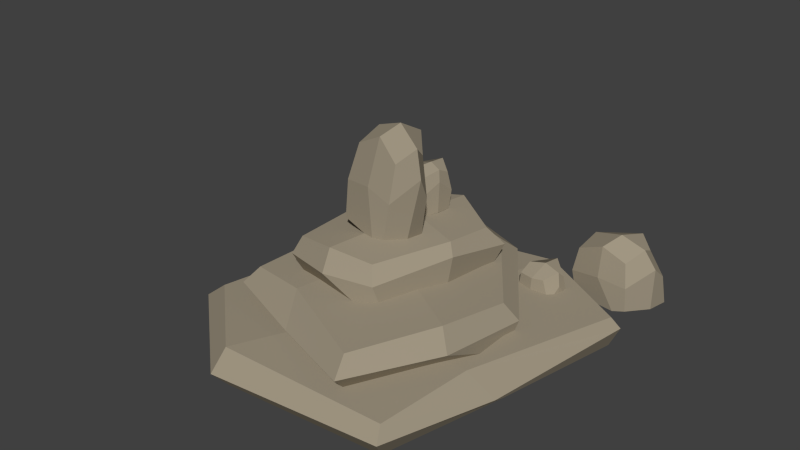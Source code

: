 # Source: rock_set1.blend  (saved by Blender 2.76.0; exported with 4.5.12 LTS)
import bpy
from mathutils import Matrix  # noqa: F401  (used for matrix-valued properties, if any)

bpy.ops.wm.read_factory_settings(use_empty=True)
scene = bpy.context.scene
scene.name = 'Scene'

# ---- collections
col_collection_1 = bpy.data.collections.new('Collection 1'); scene.collection.children.link(col_collection_1)

# ---- materials (node trees are filled in below, after node groups)
mat_rock = bpy.data.materials.new('rock')
mat_rock.alpha_threshold = 0.0
mat_rock.use_transparent_shadow = False
mat_rock.diffuse_color = (0.3552, 0.3061, 0.2252, 1.0)
mat_rock.roughness = 0.5

# ---- material node trees

# ---- world
world_world = bpy.data.worlds.new('World'); scene.world = world_world
world_world.color = (0.05088, 0.05088, 0.05088)
world_world.use_sun_shadow = False
world_world.sun_shadow_jitter_overblur = 0.0
world_world.cycles.sampling_method = 'MANUAL'
world_world.cycles.sample_map_resolution = 256

# ---- meshes
me_cube_104 = bpy.data.meshes.new('Cube.104')
me_cube_104.from_pydata([(2.026, 1.908, -0.5132), (0.937, -2.024, -0.5132), (-1.906, -2.024, -0.5132), (-1.906, 1.908, -0.5268), (0.9885, 1.764, 0.6056), (0.7215, -2.024, 0.6056), (-1.906, -2.024, 0.6056), (-1.906, 1.908, 0.6056), (1.728, 2.128, 0.05105), (0.9101, -2.238, 0.05105), (-2.141, -2.238, 0.05105), (-1.873, 2.699, 0.05105), (1.808, -0.05799, -0.5172), (-1.906, -0.05799, -0.6078), (1.117, 0.1422, 0.7801), (-1.767, 0.4557, 0.7801), (-2.141, -0.05488, -0.03675), (1.845, -0.05488, 0.4336), (0.3375, 2.623, -0.6041), (0.3375, -2.393, -0.5562), (0.3375, 2.316, 0.8709), (-0.4947, -2.393, 0.8709), (0.2993, 3.432, 0.1542), (-0.5394, -2.679, 0.1542), (-0.02995, -0.5363, 1.044), (0.3375, 0.1152, -0.6191)], [], [(25, 19, 2, 13), (24, 15, 6, 21), (17, 14, 5, 9), (23, 21, 6, 10), (16, 15, 7, 11), (22, 18, 3, 11), (20, 22, 11, 7), (13, 16, 11, 3), (19, 23, 10, 2), (12, 17, 9, 1), (0, 8, 17, 12), (2, 10, 16, 13), (10, 6, 15, 16), (8, 4, 14, 17), (20, 7, 15, 24), (18, 25, 13, 3), (0, 12, 25, 18), (4, 20, 24, 14), (1, 9, 23, 19), (4, 8, 22, 20), (8, 0, 18, 22), (9, 5, 21, 23), (14, 24, 21, 5), (12, 1, 19, 25)])
me_cube_104.polygons.foreach_set('use_smooth', [True] * 24)
_k = set([(0, 8), (0, 12), (0, 18), (1, 9), (1, 12), (1, 19), (2, 10), (2, 13), (2, 19), (3, 11), (3, 13), (3, 18), (4, 8), (4, 14), (4, 20), (5, 9), (5, 14), (5, 21), (6, 10), (6, 15), (6, 21), (7, 11), (7, 15), (7, 20), (8, 17), (8, 22), (9, 17), (9, 23), (10, 16), (10, 23), (11, 16), (11, 22), (12, 17), (12, 25), (13, 16), (13, 25), (14, 17), (14, 24), (15, 16), (15, 24), (18, 22), (18, 25), (19, 23), (19, 25), (20, 22), (20, 24), (21, 23), (21, 24)])
me_cube_104.attributes.new('sharp_edge', 'BOOLEAN', 'EDGE').data.foreach_set('value', [ (min(e.vertices), max(e.vertices)) in _k for e in me_cube_104.edges])
me_cube_104.materials.append(mat_rock)
me_cube_104.use_remesh_preserve_volume = False
me_cube_104.use_remesh_preserve_attributes = False
me_cube_104.use_mirror_vertex_groups = False
me_cube_104.update()
me_cube_104.normals_split_custom_set([tuple(v) for v in zip(*[iter([-0.01364, -0.03518, -0.9993, -0.01364, -0.03518, -0.9993, -0.01364, -0.03518, -0.9993, -0.01364, -0.03518, -0.9993, -0.1876, -0.05251, 0.9808, -0.1876, -0.05251, 0.9808, -0.1876, -0.05251, 0.9808, -0.1876, -0.05251, 0.9808, 0.606, -0.2807, 0.7443, 0.606, -0.2807, 0.7443, 0.606, -0.2807, 0.7443, 0.606, -0.2807, 0.7443, -0.2832, -0.8696, 0.4045, -0.2832, -0.8696, 0.4045, -0.2832, -0.8696, 0.4045, -0.2832, -0.8696, 0.4045, -0.9681, 0.03484, 0.2482, -0.9681, 0.03484, 0.2482, -0.9681, 0.03484, 0.2482, -0.9681, 0.03484, 0.2482, -0.2013, 0.6275, -0.7522, -0.2013, 0.6275, -0.7522, -0.2013, 0.6275, -0.7522, -0.2013, 0.6275, -0.7522, -0.2079, 0.5421, 0.8142, -0.2079, 0.5421, 0.8142, -0.2079, 0.5421, 0.8142, -0.2079, 0.5421, 0.8142, -0.9745, 0.06302, -0.2155, -0.9745, 0.06302, -0.2155, -0.9745, 0.06302, -0.2155, -0.9745, 0.06302, -0.2155, -0.1727, -0.8563, -0.4867, -0.1727, -0.8563, -0.4867, -0.1727, -0.8563, -0.4867, -0.1727, -0.8563, -0.4867, 0.9172, -0.3938, -0.06066, 0.9172, -0.3938, -0.06066, 0.9172, -0.3938, -0.06066, 0.9172, -0.3938, -0.06066, 0.9852, -0.008386, 0.1712, 0.9852, -0.008386, 0.1712, 0.9852, -0.008386, 0.1712, 0.9852, -0.008386, 0.1712, -0.9225, -0.01695, -0.3856, -0.9225, -0.01695, -0.3856, -0.9225, -0.01695, -0.3856, -0.9225, -0.01695, -0.3856, -0.9175, 0.01991, 0.3972, -0.9175, 0.01991, 0.3972, -0.9175, 0.01991, 0.3972, -0.9175, 0.01991, 0.3972, 0.5037, 0.1569, 0.8495, 0.5037, 0.1569, 0.8495, 0.5037, 0.1569, 0.8495, 0.5037, 0.1569, 0.8495, -0.1189, 0.08618, 0.9892, -0.1189, 0.08618, 0.9892, -0.1189, 0.08618, 0.9892, -0.1189, 0.08618, 0.9892, -0.02399, 0.02146, -0.9995, -0.02399, 0.02146, -0.9995, -0.02399, 0.02146, -0.9995, -0.02399, 0.02146, -0.9995, 0.06125, 0.001273, -0.9981, 0.06125, 0.001273, -0.9981, 0.06125, 0.001273, -0.9981, 0.06125, 0.001273, -0.9981, 0.278, 0.05966, 0.9587, 0.278, 0.05966, 0.9587, 0.278, 0.05966, 0.9587, 0.278, 0.05966, 0.9587, 0.3628, -0.9258, -0.1061, 0.3628, -0.9258, -0.1061, 0.3628, -0.9258, -0.1061, 0.3628, -0.9258, -0.1061, 0.5031, 0.4132, 0.759, 0.5031, 0.4132, 0.759, 0.5031, 0.4132, 0.759, 0.5031, 0.4132, 0.759, 0.4817, 0.7468, -0.4585, 0.4817, 0.7468, -0.4585, 0.4817, 0.7468, -0.4585, 0.4817, 0.7468, -0.4585, 0.3165, -0.87, 0.3781, 0.3165, -0.87, 0.3781, 0.3165, -0.87, 0.3781, 0.3165, -0.87, 0.3781, 0.2754, -0.1411, 0.9509, 0.2754, -0.1411, 0.9509, 0.2754, -0.1411, 0.9509, 0.2754, -0.1411, 0.9509, 0.07252, -0.02904, -0.9969, 0.07252, -0.02904, -0.9969, 0.07252, -0.02904, -0.9969, 0.07252, -0.02904, -0.9969])] * 3)])
me_cube_093 = bpy.data.meshes.new('Cube.093')
me_cube_093.from_pydata([(2.026, 1.908, -0.5132), (0.937, -2.024, -0.5132), (-1.906, -2.024, -0.5132), (-1.906, 1.908, -0.5268), (1.81, 1.764, 0.6056), (0.7215, -2.024, 0.6056), (-1.906, -2.024, 0.6056), (-1.906, 1.908, 0.6056), (2.225, 2.128, 0.05105), (0.9101, -2.238, 0.05105), (-2.141, -2.238, 0.05105), (-2.141, 2.128, 0.05105), (1.808, -0.05799, -0.5172), (-1.906, -0.05799, -0.6078), (1.738, 0.1422, 0.7801), (-1.767, 0.4557, 0.7801), (-2.141, -0.05488, -0.03675), (1.976, -0.05488, 0.4336), (0.3375, 2.623, -0.6041), (0.3375, -2.393, -0.5562), (0.3375, 2.623, 0.8709), (-0.4947, -2.393, 0.8709), (0.2993, 2.891, 0.1542), (-0.5394, -2.679, 0.1542), (-0.02995, 0.7705, 0.8713), (0.3375, 0.1152, -0.6191)], [], [(25, 19, 2, 13), (24, 15, 6, 21), (17, 14, 5, 9), (23, 21, 6, 10), (16, 15, 7, 11), (22, 18, 3, 11), (20, 22, 11, 7), (13, 16, 11, 3), (19, 23, 10, 2), (12, 17, 9, 1), (0, 8, 17, 12), (2, 10, 16, 13), (10, 6, 15, 16), (8, 4, 14, 17), (20, 7, 15, 24), (18, 25, 13, 3), (0, 12, 25, 18), (4, 20, 24, 14), (1, 9, 23, 19), (4, 8, 22, 20), (8, 0, 18, 22), (9, 5, 21, 23), (14, 24, 21, 5), (12, 1, 19, 25)])
me_cube_093.polygons.foreach_set('use_smooth', [True] * 24)
_k = set([(0, 8), (0, 12), (0, 18), (1, 9), (1, 12), (1, 19), (2, 10), (2, 13), (2, 19), (3, 11), (3, 13), (3, 18), (4, 8), (4, 14), (4, 20), (5, 9), (5, 14), (5, 21), (6, 10), (6, 15), (6, 21), (7, 11), (7, 15), (7, 20), (8, 17), (8, 22), (9, 17), (9, 23), (10, 16), (10, 23), (11, 16), (11, 22), (12, 17), (12, 25), (13, 16), (13, 25), (14, 17), (14, 24), (15, 16), (15, 24), (18, 22), (18, 25), (19, 23), (19, 25), (20, 22), (20, 24), (21, 23), (21, 24)])
me_cube_093.attributes.new('sharp_edge', 'BOOLEAN', 'EDGE').data.foreach_set('value', [ (min(e.vertices), max(e.vertices)) in _k for e in me_cube_093.edges])
me_cube_093.materials.append(mat_rock)
me_cube_093.use_remesh_preserve_volume = False
me_cube_093.use_remesh_preserve_attributes = False
me_cube_093.use_mirror_vertex_groups = False
me_cube_093.update()
me_cube_093.normals_split_custom_set([tuple(v) for v in zip(*[iter([-0.01364, -0.03518, -0.9993, -0.01364, -0.03518, -0.9993, -0.01364, -0.03518, -0.9993, -0.01364, -0.03518, -0.9993, -0.1128, -0.01872, 0.9934, -0.1128, -0.01872, 0.9934, -0.1128, -0.01872, 0.9934, -0.1128, -0.01872, 0.9934, 0.7317, -0.4192, 0.5375, 0.7317, -0.4192, 0.5375, 0.7317, -0.4192, 0.5375, 0.7317, -0.4192, 0.5375, -0.2832, -0.8696, 0.4045, -0.2832, -0.8696, 0.4045, -0.2832, -0.8696, 0.4045, -0.2832, -0.8696, 0.4045, -0.9116, -0.025, 0.4104, -0.9116, -0.025, 0.4104, -0.9116, -0.025, 0.4104, -0.9116, -0.025, 0.4104, -0.2765, 0.8831, -0.379, -0.2765, 0.8831, -0.379, -0.2765, 0.8831, -0.379, -0.2765, 0.8831, -0.379, -0.3044, 0.8656, 0.3976, -0.3044, 0.8656, 0.3976, -0.3044, 0.8656, 0.3976, -0.3044, 0.8656, 0.3976, -0.9242, 0.01553, -0.3816, -0.9242, 0.01553, -0.3816, -0.9242, 0.01553, -0.3816, -0.9242, 0.01553, -0.3816, -0.1727, -0.8563, -0.4867, -0.1727, -0.8563, -0.4867, -0.1727, -0.8563, -0.4867, -0.1727, -0.8563, -0.4867, 0.902, -0.4083, -0.1406, 0.902, -0.4083, -0.1406, 0.902, -0.4083, -0.1406, 0.902, -0.4083, -0.1406, 0.9681, -0.1285, -0.2152, 0.9681, -0.1285, -0.2152, 0.9681, -0.1285, -0.2152, 0.9681, -0.1285, -0.2152, -0.9225, -0.01695, -0.3856, -0.9225, -0.01695, -0.3856, -0.9225, -0.01695, -0.3856, -0.9225, -0.01695, -0.3856, -0.9175, 0.01991, 0.3972, -0.9175, 0.01991, 0.3972, -0.9175, 0.01991, 0.3972, -0.9175, 0.01991, 0.3972, 0.8078, 0.01824, 0.5891, 0.8078, 0.01824, 0.5891, 0.8078, 0.01824, 0.5891, 0.8078, 0.01824, 0.5891, -0.1044, 0.05974, 0.9927, -0.1044, 0.05974, 0.9927, -0.1044, 0.05974, 0.9927, -0.1044, 0.05974, 0.9927, -0.02399, 0.02146, -0.9995, -0.02399, 0.02146, -0.9995, -0.02399, 0.02146, -0.9995, -0.02399, 0.02146, -0.9995, 0.06125, 0.001273, -0.9981, 0.06125, 0.001273, -0.9981, 0.06125, 0.001273, -0.9981, 0.06125, 0.001273, -0.9981, 0.1248, 0.03415, 0.9916, 0.1248, 0.03415, 0.9916, 0.1248, 0.03415, 0.9916, 0.1248, 0.03415, 0.9916, 0.3628, -0.9258, -0.1061, 0.3628, -0.9258, -0.1061, 0.3628, -0.9258, -0.1061, 0.3628, -0.9258, -0.1061, 0.4165, 0.7587, 0.5009, 0.4165, 0.7587, 0.5009, 0.4165, 0.7587, 0.5009, 0.4165, 0.7587, 0.5009, 0.3518, 0.8636, -0.3612, 0.3518, 0.8636, -0.3612, 0.3518, 0.8636, -0.3612, 0.3518, 0.8636, -0.3612, 0.3165, -0.87, 0.3781, 0.3165, -0.87, 0.3781, 0.3165, -0.87, 0.3781, 0.3165, -0.87, 0.3781, 0.1129, -0.06392, 0.9915, 0.1129, -0.06392, 0.9915, 0.1129, -0.06392, 0.9915, 0.1129, -0.06392, 0.9915, 0.07252, -0.02904, -0.9969, 0.07252, -0.02904, -0.9969, 0.07252, -0.02904, -0.9969, 0.07252, -0.02904, -0.9969])] * 3)])
me_cube_090 = bpy.data.meshes.new('Cube.090')
me_cube_090.from_pydata([(2.026, 1.908, -0.5132), (0.937, -2.024, -0.5132), (-1.906, -2.024, -0.5132), (-1.906, 1.908, -0.5268), (0.9885, 1.764, 0.6056), (0.7215, -2.024, 0.6056), (-1.906, -2.024, 0.6056), (-1.906, 1.908, 0.6056), (1.728, 2.128, 0.05105), (0.9101, -2.238, 0.05105), (-2.141, -2.238, 0.05105), (-1.873, 2.699, 0.05105), (1.808, -0.05799, -0.5172), (-1.906, -0.05799, -0.6078), (1.117, 0.1422, 0.7801), (-1.767, 0.4557, 0.7801), (-2.141, -0.05488, -0.03675), (1.845, -0.05488, 0.4336), (0.3375, 2.623, -0.6041), (0.3375, -2.393, -0.5562), (0.3375, 2.316, 0.8709), (-0.4947, -2.393, 0.8709), (0.2993, 3.432, 0.1542), (-0.5394, -2.679, 0.1542), (-0.02995, -0.5363, 1.044), (0.3375, 0.1152, -0.6191)], [], [(25, 19, 2, 13), (24, 15, 6, 21), (17, 14, 5, 9), (23, 21, 6, 10), (16, 15, 7, 11), (22, 18, 3, 11), (20, 22, 11, 7), (13, 16, 11, 3), (19, 23, 10, 2), (12, 17, 9, 1), (0, 8, 17, 12), (2, 10, 16, 13), (10, 6, 15, 16), (8, 4, 14, 17), (20, 7, 15, 24), (18, 25, 13, 3), (0, 12, 25, 18), (4, 20, 24, 14), (1, 9, 23, 19), (4, 8, 22, 20), (8, 0, 18, 22), (9, 5, 21, 23), (14, 24, 21, 5), (12, 1, 19, 25)])
me_cube_090.polygons.foreach_set('use_smooth', [True] * 24)
_k = set([(0, 8), (0, 12), (0, 18), (1, 9), (1, 12), (1, 19), (2, 10), (2, 13), (2, 19), (3, 11), (3, 13), (3, 18), (4, 8), (4, 14), (4, 20), (5, 9), (5, 14), (5, 21), (6, 10), (6, 15), (6, 21), (7, 11), (7, 15), (7, 20), (8, 17), (8, 22), (9, 17), (9, 23), (10, 16), (10, 23), (11, 16), (11, 22), (12, 17), (12, 25), (13, 16), (13, 25), (14, 17), (14, 24), (15, 16), (15, 24), (18, 22), (18, 25), (19, 23), (19, 25), (20, 22), (20, 24), (21, 23), (21, 24)])
me_cube_090.attributes.new('sharp_edge', 'BOOLEAN', 'EDGE').data.foreach_set('value', [ (min(e.vertices), max(e.vertices)) in _k for e in me_cube_090.edges])
me_cube_090.materials.append(mat_rock)
me_cube_090.use_remesh_preserve_volume = False
me_cube_090.use_remesh_preserve_attributes = False
me_cube_090.use_mirror_vertex_groups = False
me_cube_090.update()
me_cube_090.normals_split_custom_set([tuple(v) for v in zip(*[iter([-0.01364, -0.03518, -0.9993, -0.01364, -0.03518, -0.9993, -0.01364, -0.03518, -0.9993, -0.01364, -0.03518, -0.9993, -0.1876, -0.05251, 0.9808, -0.1876, -0.05251, 0.9808, -0.1876, -0.05251, 0.9808, -0.1876, -0.05251, 0.9808, 0.606, -0.2807, 0.7443, 0.606, -0.2807, 0.7443, 0.606, -0.2807, 0.7443, 0.606, -0.2807, 0.7443, -0.2832, -0.8696, 0.4045, -0.2832, -0.8696, 0.4045, -0.2832, -0.8696, 0.4045, -0.2832, -0.8696, 0.4045, -0.9681, 0.03484, 0.2482, -0.9681, 0.03484, 0.2482, -0.9681, 0.03484, 0.2482, -0.9681, 0.03484, 0.2482, -0.2013, 0.6275, -0.7522, -0.2013, 0.6275, -0.7522, -0.2013, 0.6275, -0.7522, -0.2013, 0.6275, -0.7522, -0.2079, 0.5421, 0.8142, -0.2079, 0.5421, 0.8142, -0.2079, 0.5421, 0.8142, -0.2079, 0.5421, 0.8142, -0.9745, 0.06302, -0.2155, -0.9745, 0.06302, -0.2155, -0.9745, 0.06302, -0.2155, -0.9745, 0.06302, -0.2155, -0.1727, -0.8563, -0.4867, -0.1727, -0.8563, -0.4867, -0.1727, -0.8563, -0.4867, -0.1727, -0.8563, -0.4867, 0.9172, -0.3938, -0.06066, 0.9172, -0.3938, -0.06066, 0.9172, -0.3938, -0.06066, 0.9172, -0.3938, -0.06066, 0.9852, -0.008386, 0.1712, 0.9852, -0.008386, 0.1712, 0.9852, -0.008386, 0.1712, 0.9852, -0.008386, 0.1712, -0.9225, -0.01695, -0.3856, -0.9225, -0.01695, -0.3856, -0.9225, -0.01695, -0.3856, -0.9225, -0.01695, -0.3856, -0.9175, 0.01991, 0.3972, -0.9175, 0.01991, 0.3972, -0.9175, 0.01991, 0.3972, -0.9175, 0.01991, 0.3972, 0.5037, 0.1569, 0.8495, 0.5037, 0.1569, 0.8495, 0.5037, 0.1569, 0.8495, 0.5037, 0.1569, 0.8495, -0.1189, 0.08618, 0.9892, -0.1189, 0.08618, 0.9892, -0.1189, 0.08618, 0.9892, -0.1189, 0.08618, 0.9892, -0.02399, 0.02146, -0.9995, -0.02399, 0.02146, -0.9995, -0.02399, 0.02146, -0.9995, -0.02399, 0.02146, -0.9995, 0.06125, 0.001273, -0.9981, 0.06125, 0.001273, -0.9981, 0.06125, 0.001273, -0.9981, 0.06125, 0.001273, -0.9981, 0.278, 0.05966, 0.9587, 0.278, 0.05966, 0.9587, 0.278, 0.05966, 0.9587, 0.278, 0.05966, 0.9587, 0.3628, -0.9258, -0.1061, 0.3628, -0.9258, -0.1061, 0.3628, -0.9258, -0.1061, 0.3628, -0.9258, -0.1061, 0.5031, 0.4132, 0.759, 0.5031, 0.4132, 0.759, 0.5031, 0.4132, 0.759, 0.5031, 0.4132, 0.759, 0.4817, 0.7468, -0.4585, 0.4817, 0.7468, -0.4585, 0.4817, 0.7468, -0.4585, 0.4817, 0.7468, -0.4585, 0.3165, -0.87, 0.3781, 0.3165, -0.87, 0.3781, 0.3165, -0.87, 0.3781, 0.3165, -0.87, 0.3781, 0.2754, -0.1411, 0.9509, 0.2754, -0.1411, 0.9509, 0.2754, -0.1411, 0.9509, 0.2754, -0.1411, 0.9509, 0.07252, -0.02904, -0.9969, 0.07252, -0.02904, -0.9969, 0.07252, -0.02904, -0.9969, 0.07252, -0.02904, -0.9969])] * 3)])
me_cube_092 = bpy.data.meshes.new('Cube.092')
me_cube_092.from_pydata([(2.026, 1.908, -0.5132), (0.937, -2.024, -0.5132), (-1.906, -2.024, -0.5132), (-1.906, 1.908, -0.5268), (1.81, 1.764, 0.6056), (0.7215, -2.024, 0.6056), (-1.906, -2.024, 0.6056), (-1.906, 1.908, 0.6056), (2.225, 2.128, 0.05105), (1.508, -2.238, 0.05105), (-2.141, -2.238, 0.05105), (-2.141, 2.128, 0.05105), (1.808, -0.05799, -0.5172), (-1.906, -0.05799, -0.6078), (1.738, 0.1422, 0.7801), (-1.767, 0.4557, 0.7801), (-2.141, -0.05488, -0.03675), (1.976, -0.05488, 0.4336), (0.3375, 2.623, -0.6041), (0.3375, -2.393, -0.5562), (0.3375, 3.721, 0.8709), (-0.4947, -2.393, 0.5842), (0.2993, 3.988, 0.1542), (-0.5394, -2.679, 0.1542), (-0.02995, 0.7705, 0.8713), (0.3375, 0.1152, -0.6191)], [], [(25, 19, 2, 13), (24, 15, 6, 21), (17, 14, 5, 9), (23, 21, 6, 10), (16, 15, 7, 11), (22, 18, 3, 11), (20, 22, 11, 7), (13, 16, 11, 3), (19, 23, 10, 2), (12, 17, 9, 1), (0, 8, 17, 12), (2, 10, 16, 13), (10, 6, 15, 16), (8, 4, 14, 17), (20, 7, 15, 24), (18, 25, 13, 3), (0, 12, 25, 18), (4, 20, 24, 14), (1, 9, 23, 19), (4, 8, 22, 20), (8, 0, 18, 22), (9, 5, 21, 23), (14, 24, 21, 5), (12, 1, 19, 25)])
me_cube_092.polygons.foreach_set('use_smooth', [True] * 24)
_k = set([(0, 8), (0, 12), (0, 18), (1, 9), (1, 12), (1, 19), (2, 10), (2, 13), (2, 19), (3, 11), (3, 13), (3, 18), (4, 8), (4, 14), (4, 20), (5, 9), (5, 14), (5, 21), (6, 10), (6, 15), (6, 21), (7, 11), (7, 15), (7, 20), (8, 17), (8, 22), (9, 17), (9, 23), (10, 16), (10, 23), (11, 16), (11, 22), (12, 17), (12, 25), (13, 16), (13, 25), (14, 17), (14, 24), (15, 16), (15, 24), (18, 22), (18, 25), (19, 23), (19, 25), (20, 22), (20, 24), (21, 23), (21, 24)])
me_cube_092.attributes.new('sharp_edge', 'BOOLEAN', 'EDGE').data.foreach_set('value', [ (min(e.vertices), max(e.vertices)) in _k for e in me_cube_092.edges])
me_cube_092.materials.append(mat_rock)
me_cube_092.use_remesh_preserve_volume = False
me_cube_092.use_remesh_preserve_attributes = False
me_cube_092.use_mirror_vertex_groups = False
me_cube_092.update()
me_cube_092.normals_split_custom_set([tuple(v) for v in zip(*[iter([-0.01364, -0.03518, -0.9993, -0.01364, -0.03518, -0.9993, -0.01364, -0.03518, -0.9993, -0.01364, -0.03518, -0.9993, -0.02346, -0.07901, 0.9966, -0.02346, -0.07901, 0.9966, -0.02346, -0.07901, 0.9966, -0.02346, -0.07901, 0.9966, 0.5632, -0.2913, 0.7733, 0.5632, -0.2913, 0.7733, 0.5632, -0.2913, 0.7733, 0.5632, -0.2913, 0.7733, -0.2383, -0.8368, 0.4929, -0.2383, -0.8368, 0.4929, -0.2383, -0.8368, 0.4929, -0.2383, -0.8368, 0.4929, -0.9116, -0.025, 0.4104, -0.9116, -0.025, 0.4104, -0.9116, -0.025, 0.4104, -0.9116, -0.025, 0.4104, -0.3144, 0.5795, -0.7519, -0.3144, 0.5795, -0.7519, -0.3144, 0.5795, -0.7519, -0.3144, 0.5795, -0.7519, -0.5854, 0.7068, 0.3971, -0.5854, 0.7068, 0.3971, -0.5854, 0.7068, 0.3971, -0.5854, 0.7068, 0.3971, -0.9242, 0.01553, -0.3816, -0.9242, 0.01553, -0.3816, -0.9242, 0.01553, -0.3816, -0.9242, 0.01553, -0.3816, -0.1727, -0.8563, -0.4867, -0.1727, -0.8563, -0.4867, -0.1727, -0.8563, -0.4867, -0.1727, -0.8563, -0.4867, 0.86, -0.2363, -0.4523, 0.86, -0.2363, -0.4523, 0.86, -0.2363, -0.4523, 0.86, -0.2363, -0.4523, 0.9681, -0.1285, -0.2152, 0.9681, -0.1285, -0.2152, 0.9681, -0.1285, -0.2152, 0.9681, -0.1285, -0.2152, -0.9225, -0.01695, -0.3856, -0.9225, -0.01695, -0.3856, -0.9225, -0.01695, -0.3856, -0.9225, -0.01695, -0.3856, -0.9175, 0.01991, 0.3972, -0.9175, 0.01991, 0.3972, -0.9175, 0.01991, 0.3972, -0.9175, 0.01991, 0.3972, 0.8078, 0.01824, 0.5891, 0.8078, 0.01824, 0.5891, 0.8078, 0.01824, 0.5891, 0.8078, 0.01824, 0.5891, -0.1131, 0.0453, 0.9925, -0.1131, 0.0453, 0.9925, -0.1131, 0.0453, 0.9925, -0.1131, 0.0453, 0.9925, -0.02399, 0.02146, -0.9995, -0.02399, 0.02146, -0.9995, -0.02399, 0.02146, -0.9995, -0.02399, 0.02146, -0.9995, 0.06125, 0.001273, -0.9981, 0.06125, 0.001273, -0.9981, 0.06125, 0.001273, -0.9981, 0.06125, 0.001273, -0.9981, 0.1294, 0.02549, 0.9913, 0.1294, 0.02549, 0.9913, 0.1294, 0.02549, 0.9913, 0.1294, 0.02549, 0.9913, 0.2735, -0.9159, -0.2938, 0.2735, -0.9159, -0.2938, 0.2735, -0.9159, -0.2938, 0.2735, -0.9159, -0.2938, 0.6783, 0.5576, 0.4786, 0.6783, 0.5576, 0.4786, 0.6783, 0.5576, 0.4786, 0.6783, 0.5576, 0.4786, 0.3989, 0.5633, -0.7236, 0.3989, 0.5633, -0.7236, 0.3989, 0.5633, -0.7236, 0.3989, 0.5633, -0.7236, 0.212, -0.7975, 0.5649, 0.212, -0.7975, 0.5649, 0.212, -0.7975, 0.5649, 0.212, -0.7975, 0.5649, 0.01543, -0.09053, 0.9958, 0.01543, -0.09053, 0.9958, 0.01543, -0.09053, 0.9958, 0.01543, -0.09053, 0.9958, 0.07252, -0.02904, -0.9969, 0.07252, -0.02904, -0.9969, 0.07252, -0.02904, -0.9969, 0.07252, -0.02904, -0.9969])] * 3)])
me_cube_046 = bpy.data.meshes.new('Cube.046')
me_cube_046.from_pydata([(2.026, 1.908, -0.5132), (0.937, -2.024, -0.5132), (-1.906, -2.024, -0.5132), (-1.906, 1.908, -0.5268), (1.81, 1.764, 0.6056), (0.7215, -2.024, 0.6056), (-1.906, -2.024, 0.6056), (-1.906, 1.908, 0.6056), (2.225, 2.128, 0.05105), (0.9101, -2.238, 0.05105), (-2.141, -2.238, 0.05105), (-2.141, 2.128, 0.05105), (1.808, -0.05799, -0.5172), (-1.906, -0.05799, -0.6078), (1.738, 0.1422, 0.7801), (-1.767, 0.4557, 0.7801), (-2.141, -0.05488, -0.03675), (1.976, -0.05488, 0.4336), (0.3375, 2.623, -0.6041), (0.3375, -2.393, -0.5562), (0.3375, 2.623, 0.8709), (-0.4947, -2.393, 0.8709), (0.2993, 2.891, 0.1542), (-0.5394, -2.679, 0.1542), (-0.02995, 0.7705, 0.8713), (0.3375, 0.1152, -0.6191)], [], [(25, 19, 2, 13), (24, 15, 6, 21), (17, 14, 5, 9), (23, 21, 6, 10), (16, 15, 7, 11), (22, 18, 3, 11), (20, 22, 11, 7), (13, 16, 11, 3), (19, 23, 10, 2), (12, 17, 9, 1), (0, 8, 17, 12), (2, 10, 16, 13), (10, 6, 15, 16), (8, 4, 14, 17), (20, 7, 15, 24), (18, 25, 13, 3), (0, 12, 25, 18), (4, 20, 24, 14), (1, 9, 23, 19), (4, 8, 22, 20), (8, 0, 18, 22), (9, 5, 21, 23), (14, 24, 21, 5), (12, 1, 19, 25)])
me_cube_046.polygons.foreach_set('use_smooth', [True] * 24)
_k = set([(0, 8), (0, 12), (0, 18), (1, 9), (1, 12), (1, 19), (2, 10), (2, 13), (2, 19), (3, 11), (3, 13), (3, 18), (4, 8), (4, 14), (4, 20), (5, 9), (5, 14), (5, 21), (6, 10), (6, 15), (6, 21), (7, 11), (7, 15), (7, 20), (8, 17), (8, 22), (9, 17), (9, 23), (10, 16), (10, 23), (11, 16), (11, 22), (12, 17), (12, 25), (13, 16), (13, 25), (14, 17), (14, 24), (15, 16), (15, 24), (18, 22), (18, 25), (19, 23), (19, 25), (20, 22), (20, 24), (21, 23), (21, 24)])
me_cube_046.attributes.new('sharp_edge', 'BOOLEAN', 'EDGE').data.foreach_set('value', [ (min(e.vertices), max(e.vertices)) in _k for e in me_cube_046.edges])
me_cube_046.materials.append(mat_rock)
me_cube_046.use_remesh_preserve_volume = False
me_cube_046.use_remesh_preserve_attributes = False
me_cube_046.use_mirror_vertex_groups = False
me_cube_046.update()
me_cube_046.normals_split_custom_set([tuple(v) for v in zip(*[iter([-0.01364, -0.03518, -0.9993, -0.01364, -0.03518, -0.9993, -0.01364, -0.03518, -0.9993, -0.01364, -0.03518, -0.9993, -0.1128, -0.01872, 0.9934, -0.1128, -0.01872, 0.9934, -0.1128, -0.01872, 0.9934, -0.1128, -0.01872, 0.9934, 0.7317, -0.4192, 0.5375, 0.7317, -0.4192, 0.5375, 0.7317, -0.4192, 0.5375, 0.7317, -0.4192, 0.5375, -0.2832, -0.8696, 0.4045, -0.2832, -0.8696, 0.4045, -0.2832, -0.8696, 0.4045, -0.2832, -0.8696, 0.4045, -0.9116, -0.025, 0.4104, -0.9116, -0.025, 0.4104, -0.9116, -0.025, 0.4104, -0.9116, -0.025, 0.4104, -0.2765, 0.8831, -0.379, -0.2765, 0.8831, -0.379, -0.2765, 0.8831, -0.379, -0.2765, 0.8831, -0.379, -0.3044, 0.8656, 0.3976, -0.3044, 0.8656, 0.3976, -0.3044, 0.8656, 0.3976, -0.3044, 0.8656, 0.3976, -0.9242, 0.01553, -0.3816, -0.9242, 0.01553, -0.3816, -0.9242, 0.01553, -0.3816, -0.9242, 0.01553, -0.3816, -0.1727, -0.8563, -0.4867, -0.1727, -0.8563, -0.4867, -0.1727, -0.8563, -0.4867, -0.1727, -0.8563, -0.4867, 0.902, -0.4083, -0.1406, 0.902, -0.4083, -0.1406, 0.902, -0.4083, -0.1406, 0.902, -0.4083, -0.1406, 0.9681, -0.1285, -0.2152, 0.9681, -0.1285, -0.2152, 0.9681, -0.1285, -0.2152, 0.9681, -0.1285, -0.2152, -0.9225, -0.01695, -0.3856, -0.9225, -0.01695, -0.3856, -0.9225, -0.01695, -0.3856, -0.9225, -0.01695, -0.3856, -0.9175, 0.01991, 0.3972, -0.9175, 0.01991, 0.3972, -0.9175, 0.01991, 0.3972, -0.9175, 0.01991, 0.3972, 0.8078, 0.01824, 0.5891, 0.8078, 0.01824, 0.5891, 0.8078, 0.01824, 0.5891, 0.8078, 0.01824, 0.5891, -0.1044, 0.05974, 0.9927, -0.1044, 0.05974, 0.9927, -0.1044, 0.05974, 0.9927, -0.1044, 0.05974, 0.9927, -0.02399, 0.02146, -0.9995, -0.02399, 0.02146, -0.9995, -0.02399, 0.02146, -0.9995, -0.02399, 0.02146, -0.9995, 0.06125, 0.001273, -0.9981, 0.06125, 0.001273, -0.9981, 0.06125, 0.001273, -0.9981, 0.06125, 0.001273, -0.9981, 0.1248, 0.03415, 0.9916, 0.1248, 0.03415, 0.9916, 0.1248, 0.03415, 0.9916, 0.1248, 0.03415, 0.9916, 0.3628, -0.9258, -0.1061, 0.3628, -0.9258, -0.1061, 0.3628, -0.9258, -0.1061, 0.3628, -0.9258, -0.1061, 0.4165, 0.7587, 0.5009, 0.4165, 0.7587, 0.5009, 0.4165, 0.7587, 0.5009, 0.4165, 0.7587, 0.5009, 0.3518, 0.8636, -0.3612, 0.3518, 0.8636, -0.3612, 0.3518, 0.8636, -0.3612, 0.3518, 0.8636, -0.3612, 0.3165, -0.87, 0.3781, 0.3165, -0.87, 0.3781, 0.3165, -0.87, 0.3781, 0.3165, -0.87, 0.3781, 0.1129, -0.06392, 0.9915, 0.1129, -0.06392, 0.9915, 0.1129, -0.06392, 0.9915, 0.1129, -0.06392, 0.9915, 0.07252, -0.02904, -0.9969, 0.07252, -0.02904, -0.9969, 0.07252, -0.02904, -0.9969, 0.07252, -0.02904, -0.9969])] * 3)])
me_cube_089 = bpy.data.meshes.new('Cube.089')
me_cube_089.from_pydata([(2.026, 1.908, -0.5132), (0.937, -2.024, -0.5132), (-1.906, -2.024, -0.5132), (-1.906, 1.908, -0.5268), (1.81, 1.764, 0.6056), (0.7215, -2.024, 0.6056), (-1.906, -2.024, 0.6056), (-1.906, 1.908, 0.6056), (2.225, 2.128, 0.05105), (0.9101, -2.238, 0.05105), (-2.141, -2.238, 0.05105), (-2.141, 2.128, 0.05105), (1.808, -0.05799, -0.5172), (-1.906, -0.05799, -0.6078), (1.738, 0.1422, 0.7801), (-1.767, 0.4557, 0.7801), (-2.141, -0.05488, -0.03675), (1.976, -0.05488, 0.4336), (0.3375, 2.623, -0.6041), (0.3375, -2.393, -0.5562), (0.3375, 2.623, 0.8709), (-0.4947, -2.393, 0.8709), (0.2993, 2.891, 0.1542), (-0.5394, -2.679, 0.1542), (-0.02995, 0.7705, 0.8713), (0.3375, 0.1152, -0.6191)], [], [(25, 19, 2, 13), (24, 15, 6, 21), (17, 14, 5, 9), (23, 21, 6, 10), (16, 15, 7, 11), (22, 18, 3, 11), (20, 22, 11, 7), (13, 16, 11, 3), (19, 23, 10, 2), (12, 17, 9, 1), (0, 8, 17, 12), (2, 10, 16, 13), (10, 6, 15, 16), (8, 4, 14, 17), (20, 7, 15, 24), (18, 25, 13, 3), (0, 12, 25, 18), (4, 20, 24, 14), (1, 9, 23, 19), (4, 8, 22, 20), (8, 0, 18, 22), (9, 5, 21, 23), (14, 24, 21, 5), (12, 1, 19, 25)])
me_cube_089.polygons.foreach_set('use_smooth', [True] * 24)
_k = set([(0, 8), (0, 12), (0, 18), (1, 9), (1, 12), (1, 19), (2, 10), (2, 13), (2, 19), (3, 11), (3, 13), (3, 18), (4, 8), (4, 14), (4, 20), (5, 9), (5, 14), (5, 21), (6, 10), (6, 15), (6, 21), (7, 11), (7, 15), (7, 20), (8, 17), (8, 22), (9, 17), (9, 23), (10, 16), (10, 23), (11, 16), (11, 22), (12, 17), (12, 25), (13, 16), (13, 25), (14, 17), (14, 24), (15, 16), (15, 24), (18, 22), (18, 25), (19, 23), (19, 25), (20, 22), (20, 24), (21, 23), (21, 24)])
me_cube_089.attributes.new('sharp_edge', 'BOOLEAN', 'EDGE').data.foreach_set('value', [ (min(e.vertices), max(e.vertices)) in _k for e in me_cube_089.edges])
me_cube_089.materials.append(mat_rock)
me_cube_089.use_remesh_preserve_volume = False
me_cube_089.use_remesh_preserve_attributes = False
me_cube_089.use_mirror_vertex_groups = False
me_cube_089.update()
me_cube_089.normals_split_custom_set([tuple(v) for v in zip(*[iter([-0.01364, -0.03518, -0.9993, -0.01364, -0.03518, -0.9993, -0.01364, -0.03518, -0.9993, -0.01364, -0.03518, -0.9993, -0.1128, -0.01872, 0.9934, -0.1128, -0.01872, 0.9934, -0.1128, -0.01872, 0.9934, -0.1128, -0.01872, 0.9934, 0.7317, -0.4192, 0.5375, 0.7317, -0.4192, 0.5375, 0.7317, -0.4192, 0.5375, 0.7317, -0.4192, 0.5375, -0.2832, -0.8696, 0.4045, -0.2832, -0.8696, 0.4045, -0.2832, -0.8696, 0.4045, -0.2832, -0.8696, 0.4045, -0.9116, -0.025, 0.4104, -0.9116, -0.025, 0.4104, -0.9116, -0.025, 0.4104, -0.9116, -0.025, 0.4104, -0.2765, 0.8831, -0.379, -0.2765, 0.8831, -0.379, -0.2765, 0.8831, -0.379, -0.2765, 0.8831, -0.379, -0.3044, 0.8656, 0.3976, -0.3044, 0.8656, 0.3976, -0.3044, 0.8656, 0.3976, -0.3044, 0.8656, 0.3976, -0.9242, 0.01553, -0.3816, -0.9242, 0.01553, -0.3816, -0.9242, 0.01553, -0.3816, -0.9242, 0.01553, -0.3816, -0.1727, -0.8563, -0.4867, -0.1727, -0.8563, -0.4867, -0.1727, -0.8563, -0.4867, -0.1727, -0.8563, -0.4867, 0.902, -0.4083, -0.1406, 0.902, -0.4083, -0.1406, 0.902, -0.4083, -0.1406, 0.902, -0.4083, -0.1406, 0.9681, -0.1285, -0.2152, 0.9681, -0.1285, -0.2152, 0.9681, -0.1285, -0.2152, 0.9681, -0.1285, -0.2152, -0.9225, -0.01695, -0.3856, -0.9225, -0.01695, -0.3856, -0.9225, -0.01695, -0.3856, -0.9225, -0.01695, -0.3856, -0.9175, 0.01991, 0.3972, -0.9175, 0.01991, 0.3972, -0.9175, 0.01991, 0.3972, -0.9175, 0.01991, 0.3972, 0.8078, 0.01824, 0.5891, 0.8078, 0.01824, 0.5891, 0.8078, 0.01824, 0.5891, 0.8078, 0.01824, 0.5891, -0.1044, 0.05974, 0.9927, -0.1044, 0.05974, 0.9927, -0.1044, 0.05974, 0.9927, -0.1044, 0.05974, 0.9927, -0.02399, 0.02146, -0.9995, -0.02399, 0.02146, -0.9995, -0.02399, 0.02146, -0.9995, -0.02399, 0.02146, -0.9995, 0.06125, 0.001273, -0.9981, 0.06125, 0.001273, -0.9981, 0.06125, 0.001273, -0.9981, 0.06125, 0.001273, -0.9981, 0.1248, 0.03415, 0.9916, 0.1248, 0.03415, 0.9916, 0.1248, 0.03415, 0.9916, 0.1248, 0.03415, 0.9916, 0.3628, -0.9258, -0.1061, 0.3628, -0.9258, -0.1061, 0.3628, -0.9258, -0.1061, 0.3628, -0.9258, -0.1061, 0.4165, 0.7587, 0.5009, 0.4165, 0.7587, 0.5009, 0.4165, 0.7587, 0.5009, 0.4165, 0.7587, 0.5009, 0.3518, 0.8636, -0.3612, 0.3518, 0.8636, -0.3612, 0.3518, 0.8636, -0.3612, 0.3518, 0.8636, -0.3612, 0.3165, -0.87, 0.3781, 0.3165, -0.87, 0.3781, 0.3165, -0.87, 0.3781, 0.3165, -0.87, 0.3781, 0.1129, -0.06392, 0.9915, 0.1129, -0.06392, 0.9915, 0.1129, -0.06392, 0.9915, 0.1129, -0.06392, 0.9915, 0.07252, -0.02904, -0.9969, 0.07252, -0.02904, -0.9969, 0.07252, -0.02904, -0.9969, 0.07252, -0.02904, -0.9969])] * 3)])
me_cube_045 = bpy.data.meshes.new('Cube.045')
me_cube_045.from_pydata([(2.026, 1.908, -0.5132), (0.937, -2.024, -0.5132), (-1.906, -2.024, -0.5132), (-1.906, 1.908, -0.5268), (1.81, 1.764, 0.6056), (0.7215, -2.024, 0.6056), (-1.906, -2.024, 0.6056), (-1.906, 1.908, 0.6056), (2.043, 1.908, 0.05105), (0.9101, -2.238, 0.05105), (-1.95, -2.191, 0.05105), (-1.986, 2.032, 0.05105), (1.808, -0.05799, -0.5172), (-1.906, -0.05799, -0.6078), (1.738, 0.1422, 0.7801), (-1.767, 0.4557, 0.7801), (-2.101, 0.2656, -0.03675), (1.976, -0.05488, 0.4336), (0.3375, 2.623, -0.6041), (0.3375, -2.393, -0.5562), (0.3375, 2.623, 0.8709), (-0.4947, -2.393, 0.8709), (0.2993, 2.891, 0.1542), (-0.5608, -2.579, 0.1542), (-0.02995, 0.7705, 0.8713), (0.3375, 0.1152, -0.6191)], [], [(25, 19, 2, 13), (24, 15, 6, 21), (17, 14, 5, 9), (23, 21, 6, 10), (16, 15, 7, 11), (22, 18, 3, 11), (20, 22, 11, 7), (13, 16, 11, 3), (19, 23, 10, 2), (12, 17, 9, 1), (0, 8, 17, 12), (2, 10, 16, 13), (10, 6, 15, 16), (8, 4, 14, 17), (20, 7, 15, 24), (18, 25, 13, 3), (0, 12, 25, 18), (4, 20, 24, 14), (1, 9, 23, 19), (4, 8, 22, 20), (8, 0, 18, 22), (9, 5, 21, 23), (14, 24, 21, 5), (12, 1, 19, 25)])
me_cube_045.polygons.foreach_set('use_smooth', [True] * 24)
_k = set([(0, 8), (0, 12), (0, 18), (1, 9), (1, 12), (1, 19), (2, 10), (2, 13), (2, 19), (3, 11), (3, 13), (3, 18), (4, 8), (4, 14), (4, 20), (5, 9), (5, 14), (5, 21), (6, 10), (6, 15), (6, 21), (7, 11), (7, 15), (7, 20), (8, 17), (8, 22), (9, 17), (9, 23), (10, 16), (10, 23), (11, 16), (11, 22), (12, 17), (12, 25), (13, 16), (13, 25), (14, 17), (14, 24), (15, 16), (15, 24), (18, 22), (18, 25), (19, 23), (19, 25), (20, 22), (20, 24), (21, 23), (21, 24)])
me_cube_045.attributes.new('sharp_edge', 'BOOLEAN', 'EDGE').data.foreach_set('value', [ (min(e.vertices), max(e.vertices)) in _k for e in me_cube_045.edges])
me_cube_045.materials.append(mat_rock)
me_cube_045.use_remesh_preserve_volume = False
me_cube_045.use_remesh_preserve_attributes = False
me_cube_045.use_mirror_vertex_groups = False
me_cube_045.update()
me_cube_045.normals_split_custom_set([tuple(v) for v in zip(*[iter([-0.01364, -0.03518, -0.9993, -0.01364, -0.03518, -0.9993, -0.01364, -0.03518, -0.9993, -0.01364, -0.03518, -0.9993, -0.1128, -0.01872, 0.9934, -0.1128, -0.01872, 0.9934, -0.1128, -0.01872, 0.9934, -0.1128, -0.01872, 0.9934, 0.7317, -0.4192, 0.5375, 0.7317, -0.4192, 0.5375, 0.7317, -0.4192, 0.5375, 0.7317, -0.4192, 0.5375, -0.2845, -0.9171, 0.2792, -0.2845, -0.9171, 0.2792, -0.2845, -0.9171, 0.2792, -0.2845, -0.9171, 0.2792, -0.9575, 0.0005594, 0.2885, -0.9575, 0.0005594, 0.2885, -0.9575, 0.0005594, 0.2885, -0.9575, 0.0005594, 0.2885, -0.3124, 0.9038, -0.2924, -0.3124, 0.9038, -0.2924, -0.3124, 0.9038, -0.2924, -0.3124, 0.9038, -0.2924, -0.3347, 0.8914, 0.3056, -0.3347, 0.8914, 0.3056, -0.3347, 0.8914, 0.3056, -0.3347, 0.8914, 0.3056, -0.9681, 0.04088, -0.2473, -0.9681, 0.04088, -0.2473, -0.9681, 0.04088, -0.2473, -0.9681, 0.04088, -0.2473, -0.1821, -0.9047, -0.3851, -0.1821, -0.9047, -0.3851, -0.1821, -0.9047, -0.3851, -0.1821, -0.9047, -0.3851, 0.902, -0.4083, -0.1406, 0.902, -0.4083, -0.1406, 0.902, -0.4083, -0.1406, 0.902, -0.4083, -0.1406, 0.9892, -0.08336, -0.1204, 0.9892, -0.08336, -0.1204, 0.9892, -0.08336, -0.1204, 0.9892, -0.08336, -0.1204, -0.9789, -0.04153, -0.2001, -0.9789, -0.04153, -0.2001, -0.9789, -0.04153, -0.2001, -0.9789, -0.04153, -0.2001, -0.9637, -0.006957, 0.267, -0.9637, -0.006957, 0.267, -0.9637, -0.006957, 0.267, -0.9637, -0.006957, 0.267, 0.8863, 0.03748, 0.4616, 0.8863, 0.03748, 0.4616, 0.8863, 0.03748, 0.4616, 0.8863, 0.03748, 0.4616, -0.1044, 0.05974, 0.9927, -0.1044, 0.05974, 0.9927, -0.1044, 0.05974, 0.9927, -0.1044, 0.05974, 0.9927, -0.02399, 0.02146, -0.9995, -0.02399, 0.02146, -0.9995, -0.02399, 0.02146, -0.9995, -0.02399, 0.02146, -0.9995, 0.06125, 0.001273, -0.9981, 0.06125, 0.001273, -0.9981, 0.06125, 0.001273, -0.9981, 0.06125, 0.001273, -0.9981, 0.1248, 0.03415, 0.9916, 0.1248, 0.03415, 0.9916, 0.1248, 0.03415, 0.9916, 0.1248, 0.03415, 0.9916, 0.3219, -0.9447, -0.06278, 0.3219, -0.9447, -0.06278, 0.3219, -0.9447, -0.06278, 0.3219, -0.9447, -0.06278, 0.497, 0.8003, 0.3355, 0.497, 0.8003, 0.3355, 0.497, 0.8003, 0.3355, 0.497, 0.8003, 0.3355, 0.4364, 0.8833, -0.1714, 0.4364, 0.8833, -0.1714, 0.4364, 0.8833, -0.1714, 0.4364, 0.8833, -0.1714, 0.2824, -0.907, 0.3126, 0.2824, -0.907, 0.3126, 0.2824, -0.907, 0.3126, 0.2824, -0.907, 0.3126, 0.1129, -0.06392, 0.9915, 0.1129, -0.06392, 0.9915, 0.1129, -0.06392, 0.9915, 0.1129, -0.06392, 0.9915, 0.07252, -0.02904, -0.9969, 0.07252, -0.02904, -0.9969, 0.07252, -0.02904, -0.9969, 0.07252, -0.02904, -0.9969])] * 3)])

# ---- objects
ob_rock4 = bpy.data.objects.new('Rock4', me_cube_104)
ob_rock3 = bpy.data.objects.new('Rock3', me_cube_093)
ob_rock7 = bpy.data.objects.new('Rock7', me_cube_090)
ob_rock6 = bpy.data.objects.new('Rock6', me_cube_092)
ob_rock5 = bpy.data.objects.new('Rock5', me_cube_046)
ob_rock2 = bpy.data.objects.new('Rock2', me_cube_089)
ob_rock1 = bpy.data.objects.new('Rock1', me_cube_045)

# ---- transforms, parenting, visibility, modifiers, constraints
ob_rock4.location = (-1.507, 0.9894, 4.709)
ob_rock4.rotation_euler = (-1.629e-07, 0.2263, -2.189e-17)
ob_rock4.scale = (0.5002, 0.2641, 2.242)
ob_rock4.color = (0.8, 0.8, 0.8, 1.0)
ob_rock4.lineart.crease_threshold = 0.0
ob_rock3.location = (-1.626, 1.55, 2.685)
ob_rock3.rotation_euler = (-1.629e-07, 0.0, 0.0)
ob_rock3.color = (0.8, 0.8, 0.8, 1.0)
ob_rock3.lineart.crease_threshold = 0.0
ob_rock7.location = (2.65, 7.137, 0.8837)
ob_rock7.rotation_euler = (-1.629e-07, 0.0, 0.0)
ob_rock7.scale = (0.6113, 0.3293, 1.449)
ob_rock7.color = (0.8, 0.8, 0.8, 1.0)
ob_rock7.lineart.crease_threshold = 0.0
ob_rock6.location = (1.283, 4.782, 0.737)
ob_rock6.rotation_euler = (-1.629e-07, 0.0, 0.0)
ob_rock6.scale = (0.2997, 0.1614, 1.247)
ob_rock6.color = (0.8, 0.8, 0.8, 1.0)
ob_rock6.lineart.crease_threshold = 0.0
ob_rock5.location = (-1.626, 2.815, 4.048)
ob_rock5.rotation_euler = (-1.629e-07, 0.0, 0.0)
ob_rock5.scale = (0.2326, 0.2326, 1.042)
ob_rock5.color = (0.8, 0.8, 0.8, 1.0)
ob_rock5.lineart.crease_threshold = 0.0
ob_rock2.location = (-1.196, 1.55, 1.444)
ob_rock2.rotation_euler = (-4.371e-08, -1.073e-15, 1.222)
ob_rock2.scale = (1.898, 1.345, 0.9713)
ob_rock2.color = (0.8, 0.8, 0.8, 1.0)
ob_rock2.lineart.crease_threshold = 0.0
ob_rock1.location = (-1.475, 1.55, 0.432)
ob_rock1.rotation_euler = (-1.607e-07, -9.49e-09, 2.916)
ob_rock1.scale = (2.264, 2.109, 0.8542)
ob_rock1.color = (0.8, 0.8, 0.8, 1.0)
ob_rock1.lineart.crease_threshold = 0.0

# ---- collection membership
col_collection_1.objects.link(ob_rock4)
col_collection_1.objects.link(ob_rock3)
col_collection_1.objects.link(ob_rock7)
col_collection_1.objects.link(ob_rock6)
col_collection_1.objects.link(ob_rock5)
col_collection_1.objects.link(ob_rock2)
col_collection_1.objects.link(ob_rock1)

# ---- scene / render settings (as saved in the file)
scene.frame_start = 1; scene.frame_end = 250; scene.frame_set(1)
scene.render.engine = 'BLENDER_EEVEE_NEXT'
scene.render.resolution_percentage = 50
scene.render.dither_intensity = 0.0
scene.cycles.use_denoising = False
scene.cycles.samples = 10
scene.cycles.sampling_pattern = 'TABULATED_SOBOL'
scene.cycles.light_sampling_threshold = 0.0
scene.cycles.use_adaptive_sampling = False
scene.cycles.use_light_tree = False
scene.cycles.blur_glossy = 0.0
scene.cycles.pixel_filter_type = 'GAUSSIAN'
scene.cycles.sample_clamp_indirect = 0.0
scene.view_settings.view_transform = 'Standard'
bpy.context.view_layer.update()

# ---- added for rendering (the .blend has no active camera and no usable light): camera, sun
cam_auto = bpy.data.cameras.new('AutoCamera')
cam_auto.lens = 50.0
cam_auto.sensor_width = 36.0
cam_auto.clip_end = 1000.0
ob_auto_camera = bpy.data.objects.new('AutoCamera', cam_auto)
scene.collection.objects.link(ob_auto_camera)
ob_auto_camera.location = (16.5399, -20.2252, 17.9869)
ob_auto_camera.rotation_euler = (1.09748, -7.21219e-08, 0.694738)
scene.camera = ob_auto_camera
light_auto_sun = bpy.data.lights.new('AutoSun', 'SUN')
light_auto_sun.energy = 3.0
light_auto_sun.angle = 0.0523599
ob_auto_sun = bpy.data.objects.new('AutoSun', light_auto_sun)
scene.collection.objects.link(ob_auto_sun)
ob_auto_sun.rotation_euler = (0.872665, 0.174533, 0.523599)
bpy.context.view_layer.update()
